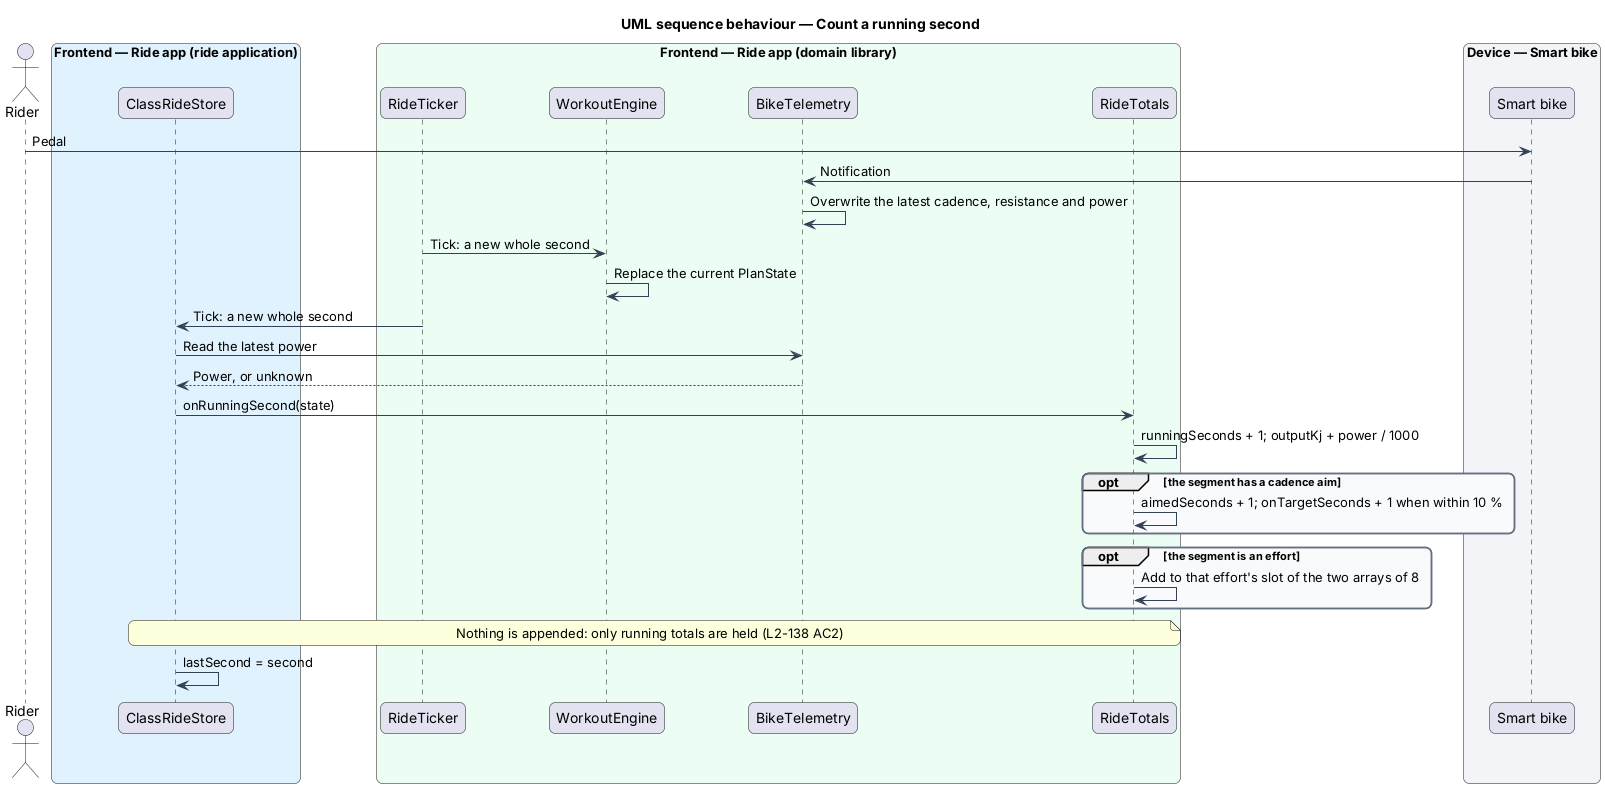

The diagram above was rendered by PlantUML. Its source (embedded in the PNG):
@startuml
title UML sequence behaviour — Count a running second
skinparam backgroundColor #FFFFFF
skinparam shadowing false
skinparam roundcorner 12
skinparam defaultFontName Arial
skinparam ArrowColor #344054
skinparam rectangle {
  BorderColor #344054
  FontColor #101828
}
skinparam package {
  BorderColor #667085
  FontColor #101828
  BackgroundColor #F9FAFB
}
actor "Rider" as rider
box "Frontend — Ride app (ride application)" #E0F2FE
  participant "ClassRideStore" as store
end box
box "Frontend — Ride app (domain library)" #ECFDF3
  participant "RideTicker" as ticker
  participant "WorkoutEngine" as engine
  participant "BikeTelemetry" as telemetry
  participant "RideTotals" as totals
end box
box "Device — Smart bike" #F2F4F7
  participant "Smart bike" as bike
end box
rider -> bike : Pedal
bike -> telemetry : Notification
telemetry -> telemetry : Overwrite the latest cadence, resistance and power
ticker -> engine : Tick: a new whole second
engine -> engine : Replace the current PlanState
ticker -> store : Tick: a new whole second
store -> telemetry : Read the latest power
telemetry --> store : Power, or unknown
store -> totals : onRunningSecond(state)
totals -> totals : runningSeconds + 1; outputKj + power / 1000
opt the segment has a cadence aim
  totals -> totals : aimedSeconds + 1; onTargetSeconds + 1 when within 10 %
end
opt the segment is an effort
  totals -> totals : Add to that effort's slot of the two arrays of 8
end
note over store, totals : Nothing is appended: only running totals are held (L2-138 AC2)
store -> store : lastSecond = second
@enduml